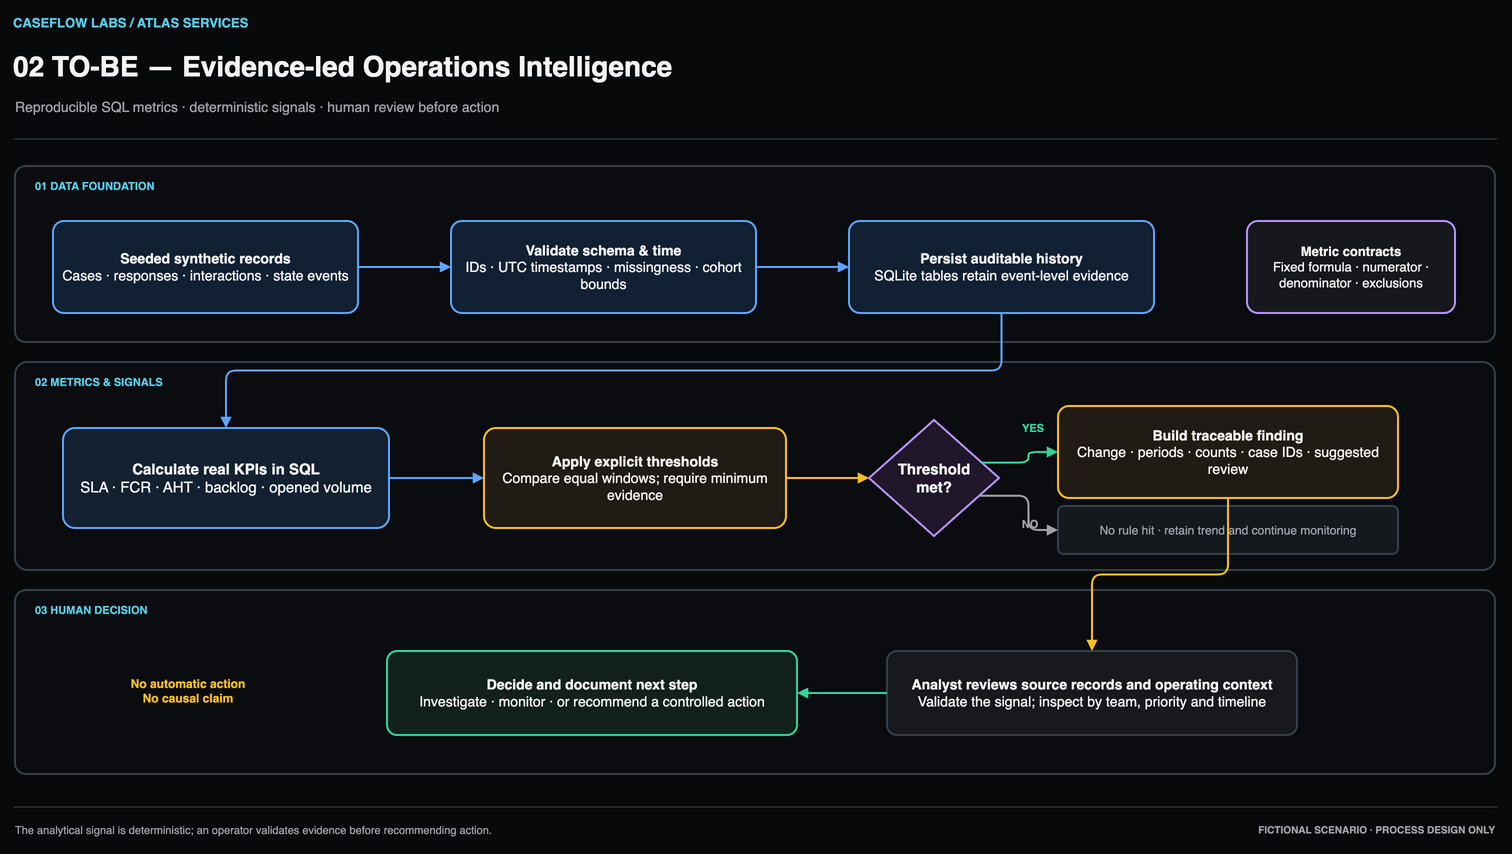

The diagram above was exported from draw.io. Its source (the exported page's mxGraphModel, read from the mxfile embedded in the PNG):
<mxGraphModel dx="1600" dy="900" grid="0" guides="1" tooltips="1" connect="1" arrows="1" fold="1" page="1" pageScale="1" pageWidth="1600" pageHeight="900" math="0" shadow="0" background="#08090B">
  <root>
    <mxCell id="0" />
    <mxCell id="1" parent="0" />
    <mxCell id="02-brand" value="CASEFLOW LABS / ATLAS SERVICES" style="text;html=1;whiteSpace=wrap;whiteSpace=wrap;html=1;align=left;verticalAlign=middle;fontFamily=Helvetica;fontSize=13;fontColor=#59CBE8;fillColor=none;strokeColor=none;strokeWidth=2;spacing=10;fontStyle=1;fillColor=none;strokeColor=none;spacing=0;" vertex="1" parent="1">
      <mxGeometry x="58" y="30" width="600" height="22" as="geometry" />
    </mxCell>
    <mxCell id="02-title" value="02  TO-BE — Evidence-led Operations Intelligence" style="text;html=1;whiteSpace=wrap;whiteSpace=wrap;html=1;align=left;verticalAlign=middle;fontFamily=Helvetica;fontSize=28;fontColor=#F4F4F5;fillColor=none;strokeColor=none;strokeWidth=2;spacing=10;fontStyle=1;fillColor=none;strokeColor=none;spacing=0;" vertex="1" parent="1">
      <mxGeometry x="58" y="61" width="1400" height="48" as="geometry" />
    </mxCell>
    <mxCell id="02-subtitle" value="Reproducible SQL metrics · deterministic signals · human review before action" style="text;html=1;whiteSpace=wrap;whiteSpace=wrap;html=1;align=left;verticalAlign=middle;fontFamily=Helvetica;fontSize=14;fontColor=#A1A1AA;fillColor=none;strokeColor=none;strokeWidth=2;spacing=10;fontStyle=0;fillColor=none;strokeColor=none;spacing=0;" vertex="1" parent="1">
      <mxGeometry x="60" y="112" width="1380" height="25" as="geometry" />
    </mxCell>
    <mxCell id="02-divider" value="" style="shape=line;html=1;whiteSpace=wrap;html=1;align=center;verticalAlign=middle;fontFamily=Helvetica;fontSize=1;fontColor=#F4F4F5;fillColor=#34404C;strokeColor=#34404C;strokeWidth=2;spacing=10;strokeWidth=1;" vertex="1" parent="1">
      <mxGeometry x="58" y="156" width="1484" height="1" as="geometry" />
    </mxCell>
    <mxCell id="tb-lane-data" value="" style="rounded=1;arcSize=6;whiteSpace=wrap;html=1;align=center;verticalAlign=middle;fontFamily=Helvetica;fontSize=1;fontColor=#F4F4F5;fillColor=#0D1116;strokeColor=#34404C;strokeWidth=2;spacing=10;fillOpacity=40;" vertex="1" parent="1">
      <mxGeometry x="60" y="184" width="1480" height="176" as="geometry" />
    </mxCell>
    <mxCell id="tb-lane-analysis" value="" style="rounded=1;arcSize=6;whiteSpace=wrap;html=1;align=center;verticalAlign=middle;fontFamily=Helvetica;fontSize=1;fontColor=#F4F4F5;fillColor=#0D1116;strokeColor=#34404C;strokeWidth=2;spacing=10;fillOpacity=40;" vertex="1" parent="1">
      <mxGeometry x="60" y="380" width="1480" height="208" as="geometry" />
    </mxCell>
    <mxCell id="tb-lane-review" value="" style="rounded=1;arcSize=6;whiteSpace=wrap;html=1;align=center;verticalAlign=middle;fontFamily=Helvetica;fontSize=1;fontColor=#F4F4F5;fillColor=#0D1116;strokeColor=#34404C;strokeWidth=2;spacing=10;fillOpacity=40;" vertex="1" parent="1">
      <mxGeometry x="60" y="608" width="1480" height="184" as="geometry" />
    </mxCell>
    <mxCell id="tb-data-heading" value="01  DATA FOUNDATION" style="text;html=1;whiteSpace=wrap;whiteSpace=wrap;html=1;align=left;verticalAlign=middle;fontFamily=Helvetica;fontSize=11;fontColor=#59CBE8;fillColor=none;strokeColor=none;strokeWidth=2;spacing=10;fontStyle=1;fillColor=none;strokeColor=none;spacing=0;" vertex="1" parent="1">
      <mxGeometry x="80" y="194" width="310" height="20" as="geometry" />
    </mxCell>
    <mxCell id="tb-analysis-heading" value="02  METRICS &amp; SIGNALS" style="text;html=1;whiteSpace=wrap;whiteSpace=wrap;html=1;align=left;verticalAlign=middle;fontFamily=Helvetica;fontSize=11;fontColor=#59CBE8;fillColor=none;strokeColor=none;strokeWidth=2;spacing=10;fontStyle=1;fillColor=none;strokeColor=none;spacing=0;" vertex="1" parent="1">
      <mxGeometry x="80" y="390" width="330" height="20" as="geometry" />
    </mxCell>
    <mxCell id="tb-review-heading" value="03  HUMAN DECISION" style="text;html=1;whiteSpace=wrap;whiteSpace=wrap;html=1;align=left;verticalAlign=middle;fontFamily=Helvetica;fontSize=11;fontColor=#59CBE8;fillColor=none;strokeColor=none;strokeWidth=2;spacing=10;fontStyle=1;fillColor=none;strokeColor=none;spacing=0;" vertex="1" parent="1">
      <mxGeometry x="80" y="618" width="310" height="20" as="geometry" />
    </mxCell>
    <mxCell id="tb-generator" value="&lt;b&gt;Seeded synthetic records&lt;/b&gt;&lt;br&gt;Cases · responses · interactions · state events" style="rounded=1;arcSize=12;whiteSpace=wrap;html=1;align=center;verticalAlign=middle;fontFamily=Helvetica;fontSize=14;fontColor=#F4F4F5;fillColor=#122033;strokeColor=#60A5FA;strokeWidth=2;spacing=10;" vertex="1" parent="1">
      <mxGeometry x="98" y="239" width="305" height="92" as="geometry" />
    </mxCell>
    <mxCell id="tb-validate" value="&lt;b&gt;Validate schema &amp; time&lt;/b&gt;&lt;br&gt;IDs · UTC timestamps · missingness · cohort bounds" style="rounded=1;arcSize=12;whiteSpace=wrap;html=1;align=center;verticalAlign=middle;fontFamily=Helvetica;fontSize=14;fontColor=#F4F4F5;fillColor=#122033;strokeColor=#60A5FA;strokeWidth=2;spacing=10;" vertex="1" parent="1">
      <mxGeometry x="496" y="239" width="305" height="92" as="geometry" />
    </mxCell>
    <mxCell id="tb-sqlite" value="&lt;b&gt;Persist auditable history&lt;/b&gt;&lt;br&gt;SQLite tables retain event-level evidence" style="rounded=1;arcSize=12;whiteSpace=wrap;html=1;align=center;verticalAlign=middle;fontFamily=Helvetica;fontSize=14;fontColor=#F4F4F5;fillColor=#122033;strokeColor=#60A5FA;strokeWidth=2;spacing=10;" vertex="1" parent="1">
      <mxGeometry x="894" y="239" width="305" height="92" as="geometry" />
    </mxCell>
    <mxCell id="tb-contract" value="&lt;b&gt;Metric contracts&lt;/b&gt;&lt;br&gt;Fixed formula · numerator · denominator · exclusions" style="rounded=1;arcSize=12;whiteSpace=wrap;html=1;align=center;verticalAlign=middle;fontFamily=Helvetica;fontSize=13;fontColor=#F4F4F5;fillColor=#17181D;strokeColor=#B893FF;strokeWidth=2;spacing=10;" vertex="1" parent="1">
      <mxGeometry x="1292" y="239" width="208" height="92" as="geometry" />
    </mxCell>
    <mxCell id="tb-data-1" value="" style="edgeStyle=orthogonalEdgeStyle;rounded=1;orthogonalLoop=1;jettySize=auto;html=1;strokeColor=#60A5FA;strokeWidth=2;endArrow=block;endFill=1;fontColor=#F4F4F5;labelBackgroundColor=#08090B;exitX=1;exitY=0.5;entryX=0;entryY=0.5;" edge="1" parent="1" source="tb-generator" target="tb-validate">
      <mxGeometry relative="1" as="geometry" />
    </mxCell>
    <mxCell id="tb-data-2" value="" style="edgeStyle=orthogonalEdgeStyle;rounded=1;orthogonalLoop=1;jettySize=auto;html=1;strokeColor=#60A5FA;strokeWidth=2;endArrow=block;endFill=1;fontColor=#F4F4F5;labelBackgroundColor=#08090B;exitX=1;exitY=0.5;entryX=0;entryY=0.5;" edge="1" parent="1" source="tb-validate" target="tb-sqlite">
      <mxGeometry relative="1" as="geometry" />
    </mxCell>
    <mxCell id="tb-kpis" value="&lt;b&gt;Calculate real KPIs in SQL&lt;/b&gt;&lt;br&gt;SLA · FCR · AHT · backlog · opened volume" style="rounded=1;arcSize=12;whiteSpace=wrap;html=1;align=center;verticalAlign=middle;fontFamily=Helvetica;fontSize=15;fontColor=#F4F4F5;fillColor=#132131;strokeColor=#60A5FA;strokeWidth=2;spacing=10;" vertex="1" parent="1">
      <mxGeometry x="108" y="446" width="326" height="100" as="geometry" />
    </mxCell>
    <mxCell id="tb-rules" value="&lt;b&gt;Apply explicit thresholds&lt;/b&gt;&lt;br&gt;Compare equal windows; require minimum evidence" style="rounded=1;arcSize=12;whiteSpace=wrap;html=1;align=center;verticalAlign=middle;fontFamily=Helvetica;fontSize=14;fontColor=#F4F4F5;fillColor=#211B16;strokeColor=#FBBF24;strokeWidth=2;spacing=10;" vertex="1" parent="1">
      <mxGeometry x="529" y="446" width="302" height="100" as="geometry" />
    </mxCell>
    <mxCell id="tb-decision" value="Threshold&lt;br&gt;met?" style="rhombus;html=1;whiteSpace=wrap;html=1;align=center;verticalAlign=middle;fontFamily=Helvetica;fontSize=15;fontColor=#F4F4F5;fillColor=#20172A;strokeColor=#B893FF;strokeWidth=2;spacing=10;fontStyle=1;" vertex="1" parent="1">
      <mxGeometry x="914" y="438" width="130" height="116" as="geometry" />
    </mxCell>
    <mxCell id="tb-evidence" value="&lt;b&gt;Build traceable finding&lt;/b&gt;&lt;br&gt;Change · periods · counts · case IDs · suggested review" style="rounded=1;arcSize=12;whiteSpace=wrap;html=1;align=center;verticalAlign=middle;fontFamily=Helvetica;fontSize=14;fontColor=#F4F4F5;fillColor=#211B16;strokeColor=#FBBF24;strokeWidth=2;spacing=10;" vertex="1" parent="1">
      <mxGeometry x="1103" y="424" width="340" height="92" as="geometry" />
    </mxCell>
    <mxCell id="tb-monitor" value="No rule hit · retain trend and continue monitoring" style="rounded=1;arcSize=12;whiteSpace=wrap;html=1;align=center;verticalAlign=middle;fontFamily=Helvetica;fontSize=12;fontColor=#A1A1AA;fillColor=#14191D;strokeColor=#34404C;strokeWidth=2;spacing=10;" vertex="1" parent="1">
      <mxGeometry x="1103" y="524" width="340" height="48" as="geometry" />
    </mxCell>
    <mxCell id="tb-to-kpis" value="" style="edgeStyle=orthogonalEdgeStyle;rounded=1;orthogonalLoop=1;jettySize=auto;html=1;strokeColor=#60A5FA;strokeWidth=2;endArrow=block;endFill=1;fontColor=#F4F4F5;labelBackgroundColor=#08090B;exitX=0.5;exitY=1;entryX=0.5;entryY=0;" edge="1" parent="1" source="tb-sqlite" target="tb-kpis">
      <mxGeometry relative="1" as="geometry" />
    </mxCell>
    <mxCell id="tb-kpi-rules" value="" style="edgeStyle=orthogonalEdgeStyle;rounded=1;orthogonalLoop=1;jettySize=auto;html=1;strokeColor=#60A5FA;strokeWidth=2;endArrow=block;endFill=1;fontColor=#F4F4F5;labelBackgroundColor=#08090B;exitX=1;exitY=0.5;entryX=0;entryY=0.5;" edge="1" parent="1" source="tb-kpis" target="tb-rules">
      <mxGeometry relative="1" as="geometry" />
    </mxCell>
    <mxCell id="tb-rules-decision" value="" style="edgeStyle=orthogonalEdgeStyle;rounded=1;orthogonalLoop=1;jettySize=auto;html=1;strokeColor=#FBBF24;strokeWidth=2;endArrow=block;endFill=1;fontColor=#F4F4F5;labelBackgroundColor=#08090B;exitX=1;exitY=0.5;entryX=0;entryY=0.5;" edge="1" parent="1" source="tb-rules" target="tb-decision">
      <mxGeometry relative="1" as="geometry" />
    </mxCell>
    <mxCell id="tb-yes-evidence" value="" style="edgeStyle=orthogonalEdgeStyle;rounded=1;orthogonalLoop=1;jettySize=auto;html=1;strokeColor=#34D399;strokeWidth=2;endArrow=block;endFill=1;fontColor=#F4F4F5;labelBackgroundColor=#08090B;exitX=1;exitY=0.32;entryX=0;entryY=0.5;" edge="1" parent="1" source="tb-decision" target="tb-evidence">
      <mxGeometry relative="1" as="geometry" />
    </mxCell>
    <mxCell id="tb-no-monitor" value="" style="edgeStyle=orthogonalEdgeStyle;rounded=1;orthogonalLoop=1;jettySize=auto;html=1;strokeColor=#A1A1AA;strokeWidth=2;endArrow=block;endFill=1;fontColor=#F4F4F5;labelBackgroundColor=#08090B;exitX=1;exitY=0.72;entryX=0;entryY=0.5;" edge="1" parent="1" source="tb-decision" target="tb-monitor">
      <mxGeometry relative="1" as="geometry" />
    </mxCell>
    <mxCell id="tb-yes-label" value="YES" style="text;html=1;whiteSpace=wrap;whiteSpace=wrap;html=1;align=center;verticalAlign=middle;fontFamily=Helvetica;fontSize=11;fontColor=#34D399;fillColor=none;strokeColor=none;strokeWidth=2;spacing=10;fontStyle=1;fillColor=none;strokeColor=none;spacing=0;" vertex="1" parent="1">
      <mxGeometry x="1055" y="436" width="46" height="20" as="geometry" />
    </mxCell>
    <mxCell id="tb-no-label" value="NO" style="text;html=1;whiteSpace=wrap;whiteSpace=wrap;html=1;align=center;verticalAlign=middle;fontFamily=Helvetica;fontSize=11;fontColor=#A1A1AA;fillColor=none;strokeColor=none;strokeWidth=2;spacing=10;fontStyle=1;fillColor=none;strokeColor=none;spacing=0;" vertex="1" parent="1">
      <mxGeometry x="1054" y="532" width="42" height="20" as="geometry" />
    </mxCell>
    <mxCell id="tb-analyst" value="&lt;b&gt;Analyst reviews source records and operating context&lt;/b&gt;&lt;br&gt;Validate the signal; inspect by team, priority and timeline" style="rounded=1;arcSize=12;whiteSpace=wrap;html=1;align=center;verticalAlign=middle;fontFamily=Helvetica;fontSize=14;fontColor=#F4F4F5;fillColor=#17191D;strokeColor=#34404C;strokeWidth=2;spacing=10;" vertex="1" parent="1">
      <mxGeometry x="932" y="669" width="410" height="84" as="geometry" />
    </mxCell>
    <mxCell id="tb-action" value="&lt;b&gt;Decide and document next step&lt;/b&gt;&lt;br&gt;Investigate · monitor · or recommend a controlled action" style="rounded=1;arcSize=12;whiteSpace=wrap;html=1;align=center;verticalAlign=middle;fontFamily=Helvetica;fontSize=14;fontColor=#F4F4F5;fillColor=#13211C;strokeColor=#34D399;strokeWidth=2;spacing=10;" vertex="1" parent="1">
      <mxGeometry x="432" y="669" width="410" height="84" as="geometry" />
    </mxCell>
    <mxCell id="tb-to-human" value="" style="edgeStyle=orthogonalEdgeStyle;rounded=1;orthogonalLoop=1;jettySize=auto;html=1;strokeColor=#FBBF24;strokeWidth=2;endArrow=block;endFill=1;fontColor=#F4F4F5;labelBackgroundColor=#08090B;exitX=0.5;exitY=1;entryX=0.5;entryY=0;" edge="1" parent="1" source="tb-evidence" target="tb-analyst">
      <mxGeometry relative="1" as="geometry" />
    </mxCell>
    <mxCell id="tb-human-action" value="" style="edgeStyle=orthogonalEdgeStyle;rounded=1;orthogonalLoop=1;jettySize=auto;html=1;strokeColor=#34D399;strokeWidth=2;endArrow=block;endFill=1;fontColor=#F4F4F5;labelBackgroundColor=#08090B;exitX=0;exitY=0.5;entryX=1;entryY=0.5;" edge="1" parent="1" source="tb-analyst" target="tb-action">
      <mxGeometry relative="1" as="geometry" />
    </mxCell>
    <mxCell id="tb-guardrail" value="No automatic action&lt;br&gt;No causal claim" style="text;html=1;whiteSpace=wrap;whiteSpace=wrap;html=1;align=center;verticalAlign=middle;fontFamily=Helvetica;fontSize=12;fontColor=#FBBF24;fillColor=none;strokeColor=none;strokeWidth=2;spacing=10;fontStyle=1;fillColor=none;strokeColor=none;spacing=0;" vertex="1" parent="1">
      <mxGeometry x="98" y="679" width="270" height="60" as="geometry" />
    </mxCell>
    <mxCell id="tb-footerline" value="" style="shape=line;html=1;whiteSpace=wrap;html=1;align=center;verticalAlign=middle;fontFamily=Helvetica;fontSize=1;fontColor=#F4F4F5;fillColor=#34404C;strokeColor=#34404C;strokeWidth=2;spacing=10;strokeWidth=1;" vertex="1" parent="1">
      <mxGeometry x="58" y="824" width="1484" height="1" as="geometry" />
    </mxCell>
    <mxCell id="tb-footnote" value="The analytical signal is deterministic; an operator validates evidence before recommending action." style="text;html=1;whiteSpace=wrap;whiteSpace=wrap;html=1;align=left;verticalAlign=middle;fontFamily=Helvetica;fontSize=11;fontColor=#A1A1AA;fillColor=none;strokeColor=none;strokeWidth=2;spacing=10;fontStyle=0;fillColor=none;strokeColor=none;spacing=0;" vertex="1" parent="1">
      <mxGeometry x="60" y="838" width="1100" height="20" as="geometry" />
    </mxCell>
    <mxCell id="tb-fiction" value="FICTIONAL SCENARIO · PROCESS DESIGN ONLY" style="text;html=1;whiteSpace=wrap;whiteSpace=wrap;html=1;align=right;verticalAlign=middle;fontFamily=Helvetica;fontSize=10;fontColor=#A1A1AA;fillColor=none;strokeColor=none;strokeWidth=2;spacing=10;fontStyle=1;fillColor=none;strokeColor=none;spacing=0;" vertex="1" parent="1">
      <mxGeometry x="1180" y="838" width="360" height="20" as="geometry" />
    </mxCell>
  </root>
</mxGraphModel>